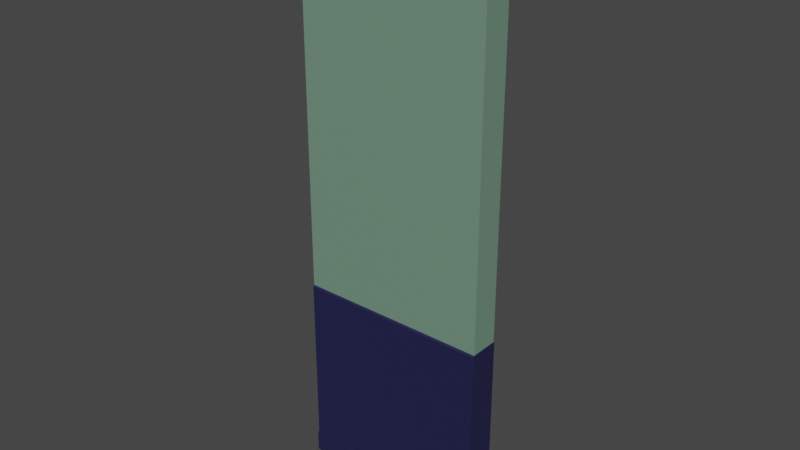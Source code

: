 # Source: wall_1m.blend  (saved by Blender 3.4.6; exported with 4.5.12 LTS)
import bpy
from mathutils import Matrix  # noqa: F401  (used for matrix-valued properties, if any)

bpy.ops.wm.read_factory_settings(use_empty=True)
scene = bpy.context.scene
scene.name = 'Scene'

# ---- collections
col_collection = bpy.data.collections.new('Collection'); scene.collection.children.link(col_collection)

# ---- materials (node trees are filled in below, after node groups)
mat_top = bpy.data.materials.new('Top')
mat_top.alpha_threshold = 0.0
mat_top.use_transparent_shadow = False
mat_top.diffuse_color = (0.4581, 0.8, 0.5542, 1.0)
mat_top.roughness = 0.5
mat_top.line_color = (0.0, 0.0, 0.0, 1.0)
mat_bottom = bpy.data.materials.new('Bottom')
mat_bottom.use_transparent_shadow = False
mat_bottom.diffuse_color = (0.02786, 0.0226, 0.8, 1.0)
mat_frame = bpy.data.materials.new('Frame')
mat_frame.use_transparent_shadow = False
mat_frame.diffuse_color = (0.076, 0.04642, 0.03063, 1.0)
mat_frame.roughness = 1.0

# ---- material node trees
mat_top.use_nodes = True; mat_top.node_tree.nodes.clear()
_N = mat_top.node_tree.nodes; _L = mat_top.node_tree.links
n0 = _N.new('ShaderNodeOutputMaterial'); n0.name = 'Material Output'; n0.location = (300, 300)
n1 = _N.new('ShaderNodeBsdfPrincipled'); n1.name = 'Principled BSDF'; n1.location = (10, 300)
n1.distribution = 'GGX'
n1.subsurface_method = 'RANDOM_WALK_SKIN'
n1.inputs[0].default_value = (0.1651, 0.2831, 0.2051, 1.0)
n1.inputs[3].default_value = 1.45
n1.inputs[27].default_value = (0.0, 0.0, 0.0, 1.0)
n1.inputs[28].default_value = 1.0
_L.new(n1.outputs[0], n0.inputs[0])
n0.is_active_output = True
mat_bottom.use_nodes = True; mat_bottom.node_tree.nodes.clear()
_N = mat_bottom.node_tree.nodes; _L = mat_bottom.node_tree.links
n0 = _N.new('ShaderNodeBsdfPrincipled'); n0.name = 'Principled BSDF'; n0.location = (10, 300)
n0.distribution = 'GGX'
n0.subsurface_method = 'RANDOM_WALK_SKIN'
n0.inputs[0].default_value = (0.01521, 0.01521, 0.06663, 1.0)
n0.inputs[3].default_value = 1.45
n0.inputs[27].default_value = (0.0, 0.0, 0.0, 1.0)
n0.inputs[28].default_value = 1.0
n1 = _N.new('ShaderNodeOutputMaterial'); n1.name = 'Material Output'; n1.location = (300, 300)
_L.new(n0.outputs[0], n1.inputs[0])
n1.is_active_output = True
mat_frame.use_nodes = True; mat_frame.node_tree.nodes.clear()
_N = mat_frame.node_tree.nodes; _L = mat_frame.node_tree.links
n0 = _N.new('ShaderNodeBsdfPrincipled'); n0.name = 'Principled BSDF'; n0.location = (10, 300)
n0.distribution = 'GGX'
n0.subsurface_method = 'RANDOM_WALK_SKIN'
n0.inputs[0].default_value = (0.076, 0.04642, 0.03063, 1.0)
n0.inputs[3].default_value = 1.45
n0.inputs[27].default_value = (0.0, 0.0, 0.0, 1.0)
n0.inputs[28].default_value = 1.0
n1 = _N.new('ShaderNodeOutputMaterial'); n1.name = 'Material Output'; n1.location = (300, 300)
_L.new(n0.outputs[0], n1.inputs[0])
n1.is_active_output = True

# ---- world
world_world = bpy.data.worlds.new('World'); scene.world = world_world
world_world.use_nodes = True; world_world.node_tree.nodes.clear()
_N = world_world.node_tree.nodes; _L = world_world.node_tree.links
n0 = _N.new('ShaderNodeOutputWorld'); n0.name = 'World Output'; n0.location = (300, 300)
n1 = _N.new('ShaderNodeBackground'); n1.name = 'Background'; n1.location = (10, 300)
n1.inputs[0].default_value = (0.05088, 0.05088, 0.05088, 1.0)
_L.new(n1.outputs[0], n0.inputs[0])
n0.is_active_output = True
world_world.color = (0.05088, 0.05088, 0.05088)
world_world.use_sun_shadow = False
world_world.sun_shadow_jitter_overblur = 0.0

# ---- meshes
me_cube_003 = bpy.data.meshes.new('Cube.003')
me_cube_003.from_pydata([(-1.003, -1.0, 0.6), (-1.003, -2.229, 1.0), (-1.003, 2.229, 1.0), (-1.003, -1.0, -1.0), (-1.003, -1.0, 0.9231), (-1.003, -1.201, 0.9582), (-1.003, 0.0, 0.9406), (-1.003, -1.419, 0.9774), (-1.003, 0.0, 0.9951), (-1.003, -2.224, 0.9951), (-1.003, 2.224, 0.9951), (-1.003, 0.0, 0.9774), (-1.003, -1.214, 0.9406), (-1.003, 0.0, 0.9582), (-1.003, 0.0, 0.9231), (-1.003, 0.0, -1.0), (0.001744, -1.0, 0.6), (-1.003, 0.0, -0.316), (0.001744, 2.229, 1.0), (0.001744, -2.229, 1.0), (0.001744, -1.0, -1.0), (0.001744, -1.0, 0.9231), (-1.003, 0.0, 0.6), (-1.003, 0.0, 1.0), (0.001744, -1.201, 0.9582), (0.001744, -1.419, 0.9774), (0.001744, 2.224, 0.9951), (0.001744, -2.224, 0.9951), (0.001744, -1.214, 0.9406), (-1.003, -1.0, 0.6746), (-1.003, 0.0, 0.6746), (0.001744, -1.0, 0.6746), (0.001744, 0.0, 1.0), (-1.003, -1.0, -0.316), (0.001744, -1.0, -0.316), (0.001744, 0.0, -1.0), (0.001744, -1.089, -1.0), (-1.003, -1.089, -1.0), (0.001744, -1.089, -0.3215), (-1.003, -1.089, -0.3215), (-1.003, -1.0, -0.9232), (0.001744, -1.089, -0.9238), (-1.003, -1.089, -0.9238), (0.001744, -1.206, -1.0), (-1.003, -1.206, -1.0), (0.001744, -1.206, -0.9248), (-1.003, -1.206, -0.9248), (-1.003, 0.0, -0.9232)], [], [(27, 19, 1, 9), (35, 20, 3, 15), (3, 20, 36, 37), (31, 21, 4, 29), (29, 4, 14, 30), (12, 5, 13, 6), (5, 7, 11, 13), (7, 9, 8, 11), (28, 24, 5, 12), (4, 12, 6, 14), (24, 25, 7, 5), (18, 26, 10, 2), (25, 27, 9, 7), (21, 28, 12, 4), (0, 29, 30, 22), (0, 22, 17, 33), (33, 17, 47, 40), (16, 31, 29, 0), (9, 1, 23, 8), (19, 32, 23, 1), (16, 0, 33, 34), (42, 37, 44, 46), (34, 33, 39, 38), (40, 3, 37, 42), (33, 40, 42, 39), (38, 39, 42, 41), (40, 47, 15, 3), (45, 46, 44, 43), (37, 36, 43, 44), (41, 42, 46, 45)])
me_cube_003.polygons.foreach_set('material_index', [0, 1, 1, 0, 0, 0, 0, 0, 0, 0, 0, 0, 0, 0, 0, 0, 1, 0, 0, 0, 0, 1, 1, 1, 1, 1, 1, 1, 1, 1])
_uv = me_cube_003.uv_layers.new(name='UVMap')
_uv.uv.foreach_set('vector', [0.6241, 1.0, 0.625, 1.0, 0.625, 1.0, 0.6241, 1.0, 0.575, 0.125, 0.575, 0.0, 0.575, 0.0, 0.575, 0.125, 0.575, 0.0, 0.575, 0.0, 0.575, 0.0, 0.575, 0.0, 0.5843, 1.0, 0.6154, 1.0, 0.6154, 1.0, 0.5843, 1.0, 0.5843, 0.0, 0.6154, 0.0, 0.6154, 0.125, 0.5843, 0.125, 0.6176, 0.0, 0.6198, 0.0, 0.6198, 0.125, 0.6176, 0.125, 0.6198, 0.0, 0.6222, 0.0, 0.6222, 0.125, 0.6198, 0.125, 0.6222, 0.0, 0.6241, 0.0, 0.6241, 0.125, 0.6222, 0.125, 0.6176, 1.0, 0.6198, 1.0, 0.6198, 1.0, 0.6176, 1.0, 0.6154, 0.0, 0.6176, 0.0, 0.6176, 0.125, 0.6154, 0.125, 0.6198, 1.0, 0.6222, 1.0, 0.6222, 1.0, 0.6198, 1.0, 0.625, 0.25, 0.6241, 0.25, 0.6241, 0.25, 0.625, 0.25, 0.6222, 1.0, 0.6241, 1.0, 0.6241, 1.0, 0.6222, 1.0, 0.6154, 1.0, 0.6176, 1.0, 0.6176, 1.0, 0.6154, 1.0, 0.575, 0.0, 0.5843, 0.0, 0.5843, 0.125, 0.575, 0.125, 0.575, 0.0, 0.575, 0.125, 0.575, 0.125, 0.575, 0.0, 0.575, 0.0, 0.575, 0.125, 0.575, 0.125, 0.575, 0.0, 0.575, 1.0, 0.5843, 1.0, 0.5843, 1.0, 0.575, 1.0, 0.6241, 0.0, 0.625, 0.0, 0.625, 0.125, 0.6241, 0.125, 0.875, 0.75, 0.875, 0.625, 0.875, 0.625, 0.875, 0.75, 0.575, 1.0, 0.575, 1.0, 0.575, 1.0, 0.575, 1.0, 0.575, 0.0, 0.575, 0.0, 0.575, 0.0, 0.575, 0.0, 0.575, 1.0, 0.575, 1.0, 0.575, 1.0, 0.575, 1.0, 0.575, 0.0, 0.575, 0.0, 0.575, 0.0, 0.575, 0.0, 0.575, 0.0, 0.575, 0.0, 0.575, 0.0, 0.575, 0.0, 0.575, 1.0, 0.575, 1.0, 0.575, 1.0, 0.575, 1.0, 0.575, 0.0, 0.575, 0.125, 0.575, 0.125, 0.575, 0.0, 0.575, 1.0, 0.575, 1.0, 0.575, 1.0, 0.575, 1.0, 0.575, 0.0, 0.575, 0.0, 0.575, 0.0, 0.575, 0.0, 0.575, 1.0, 0.575, 1.0, 0.575, 1.0, 0.575, 1.0])
me_cube_003.materials.append(mat_top)
me_cube_003.materials.append(mat_bottom)
me_cube_003.materials.append(mat_frame)
me_cube_003.update()

# ---- objects
ob_cube_003 = bpy.data.objects.new('Cube.003', me_cube_003)

# ---- transforms, parenting, visibility, modifiers, constraints
ob_cube_003.location = (0.00352, 0.0, 1.5)
ob_cube_003.scale = (0.5, 0.075, 1.5)
_m = ob_cube_003.modifiers.new('Mirror', 'MIRROR')
_m.use_axis = (True, True, False)
_m.merge_threshold = 0.1

# ---- collection membership
col_collection.objects.link(ob_cube_003)

# ---- scene / render settings (as saved in the file)
scene.frame_start = 1; scene.frame_end = 250; scene.frame_set(5)
scene.render.engine = 'BLENDER_EEVEE_NEXT'
scene.cycles.sampling_pattern = 'TABULATED_SOBOL'
scene.cycles.use_light_tree = False
scene.view_settings.view_transform = 'Filmic'
bpy.context.view_layer.update()

# ---- added for rendering (the .blend has no active camera and no usable light): camera, sun
cam_auto = bpy.data.cameras.new('AutoCamera')
cam_auto.lens = 50.0
cam_auto.sensor_width = 36.0
cam_auto.clip_end = 1000.0
ob_auto_camera = bpy.data.objects.new('AutoCamera', cam_auto)
scene.collection.objects.link(ob_auto_camera)
ob_auto_camera.location = (2.94642, -3.53147, 3.85432)
ob_auto_camera.rotation_euler = (1.09748, -7.21219e-08, 0.694738)
scene.camera = ob_auto_camera
light_auto_sun = bpy.data.lights.new('AutoSun', 'SUN')
light_auto_sun.energy = 3.0
light_auto_sun.angle = 0.0523599
ob_auto_sun = bpy.data.objects.new('AutoSun', light_auto_sun)
scene.collection.objects.link(ob_auto_sun)
ob_auto_sun.rotation_euler = (0.872665, 0.174533, 0.523599)
bpy.context.view_layer.update()
